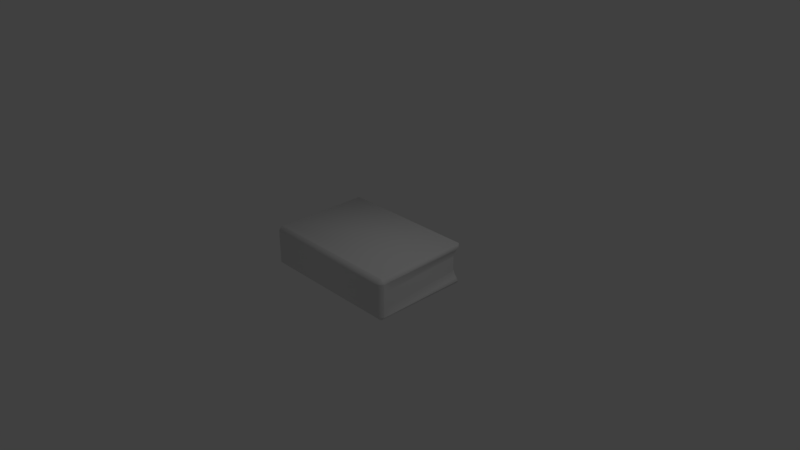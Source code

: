 # Source: book.blend  (saved by Blender 2.79.0; exported with 4.5.12 LTS)
import bpy
from mathutils import Matrix  # noqa: F401  (used for matrix-valued properties, if any)

bpy.ops.wm.read_factory_settings(use_empty=True)
scene = bpy.context.scene
scene.name = 'Scene'

# ---- collections
col_collection_1 = bpy.data.collections.new('Collection 1'); scene.collection.children.link(col_collection_1)

# ---- materials (node trees are filled in below, after node groups)
mat_book_cover = bpy.data.materials.new('Book_cover')
mat_book_cover.alpha_threshold = 0.0
mat_book_cover.use_transparent_shadow = False
mat_book_cover.roughness = 0.5
mat_book_cover.line_color = (0.0, 0.0, 0.0, 1.0)
mat_book_paper = bpy.data.materials.new('Book_paper')
mat_book_paper.alpha_threshold = 0.0
mat_book_paper.use_transparent_shadow = False
mat_book_paper.roughness = 0.5

# ---- material node trees

# ---- world
world_world = bpy.data.worlds.new('World'); scene.world = world_world
world_world.color = (0.05088, 0.05088, 0.05088)
world_world.use_sun_shadow = False
world_world.sun_shadow_jitter_overblur = 0.0
world_world.cycles.sampling_method = 'MANUAL'

# ---- cameras
cam_camera = bpy.data.cameras.new('Camera')
cam_camera.clip_end = 100.0
cam_camera.lens = 35.0
cam_camera.sensor_width = 32.0
cam_camera.sensor_height = 18.0
cam_camera.ortho_scale = 7.314
cam_camera.dof.focus_distance = 0.0
cam_camera.dof.aperture_fstop = 128.0

# ---- lights
light_lamp = bpy.data.lights.new('Lamp', 'POINT')
light_lamp.transmission_factor = 0.0
light_lamp.cutoff_distance = 30.0
light_lamp.energy = 100.0
light_lamp.shadow_buffer_clip_start = 1.001
light_lamp.shadow_soft_size = 0.1
light_lamp.shadow_maximum_resolution = 0.006
light_lamp.use_absolute_resolution = True

# ---- meshes
me_cube = bpy.data.meshes.new('Cube')
me_cube.from_pydata([(0.9483, 0.689, -0.2806), (0.9115, 0.7174, -0.2345), (0.9724, 0.6625, -0.2369), (1.0, -0.6278, -0.2289), (0.9483, -0.6795, -0.2289), (0.9483, -0.6278, -0.2806), (-0.9483, -0.6278, -0.2806), (-0.9483, -0.6795, -0.2289), (-1.0, -0.6278, -0.2289), (-0.9115, 0.7174, -0.2345), (-0.9483, 0.689, -0.2806), (-0.9724, 0.6625, -0.2369), (0.9724, 0.6625, 0.2369), (0.9115, 0.7174, 0.2345), (0.9483, 0.689, 0.2806), (0.9483, -0.6795, 0.2289), (1.0, -0.6278, 0.2289), (0.9483, -0.6278, 0.2806), (-1.0, -0.6278, 0.2289), (-0.9483, -0.6795, 0.2289), (-0.9483, -0.6278, 0.2806), (-0.9724, 0.6625, 0.2369), (-0.9483, 0.689, 0.2806), (-0.9115, 0.7174, 0.2345), (0.9512, 0.6439, -0.1985), (0.8904, 0.7006, -0.2011), (0.8689, 0.6773, -0.1033), (0.9239, 0.6258, -0.1039), (0.9239, 0.6258, -0.1035), (0.8689, 0.6773, -0.1033), (0.8689, 0.6773, -1.118e-08), (0.9239, 0.6258, -0.0001846), (0.9239, 0.6258, 0.0001846), (0.8689, 0.6773, 7.451e-09), (0.8689, 0.6773, 0.1033), (0.9239, 0.6258, 0.1035), (0.9512, 0.6439, 0.1985), (0.9239, 0.6258, 0.1039), (0.8689, 0.6773, 0.1033), (0.8904, 0.7006, 0.2011), (1.0, -0.6278, -0.22), (1.0, -0.6278, -0.1167), (0.9483, -0.6795, -0.1167), (0.9483, -0.6795, -0.22), (1.0, -0.6278, -0.1078), (1.0, -0.6278, -0.004456), (0.9483, -0.6795, -0.004456), (0.9483, -0.6795, -0.1078), (1.0, -0.6278, 0.004456), (1.0, -0.6278, 0.1078), (0.9483, -0.6795, 0.1078), (0.9483, -0.6795, 0.004456), (1.0, -0.6278, 0.22), (0.9483, -0.6795, 0.22), (0.9483, -0.6795, 0.1167), (1.0, -0.6278, 0.1167), (-1.0, -0.6278, -0.22), (-0.9483, -0.6795, -0.22), (-0.9483, -0.6795, -0.1167), (-1.0, -0.6278, -0.1167), (-1.0, -0.6278, -0.1078), (-0.9483, -0.6795, -0.1078), (-0.9483, -0.6795, -0.004456), (-1.0, -0.6278, -0.004456), (-1.0, -0.6278, 0.004456), (-0.9483, -0.6795, 0.004456), (-0.9483, -0.6795, 0.1078), (-1.0, -0.6278, 0.1078), (-1.0, -0.6278, 0.22), (-1.0, -0.6278, 0.1167), (-0.9483, -0.6795, 0.1167), (-0.9483, -0.6795, 0.22), (-0.9512, 0.6439, -0.1985), (-0.9239, 0.6258, -0.1039), (-0.8689, 0.6773, -0.1033), (-0.8904, 0.7006, -0.2011), (-0.9239, 0.6258, -0.1035), (-0.9239, 0.6258, -0.0001846), (-0.8689, 0.6773, -1.118e-08), (-0.8689, 0.6773, -0.1033), (-0.9239, 0.6258, 0.0001846), (-0.9239, 0.6258, 0.1035), (-0.8689, 0.6773, 0.1033), (-0.8689, 0.6773, 1.118e-08), (-0.9512, 0.6439, 0.1985), (-0.8904, 0.7006, 0.2011), (-0.8689, 0.6773, 0.1033), (-0.9239, 0.6258, 0.1039), (0.9483, -0.6163, -0.2806), (0.9483, -0.513, -0.2806), (1.0, -0.513, -0.2289), (1.0, -0.6163, -0.2289), (-0.9483, -0.513, -0.2806), (-0.9483, -0.6163, -0.2806), (-1.0, -0.6163, -0.2289), (-1.0, -0.513, -0.2289), (0.9483, -0.6163, 0.2806), (1.0, -0.6163, 0.2289), (1.0, -0.513, 0.2289), (0.9483, -0.513, 0.2806), (-0.9483, -0.513, 0.2806), (-1.0, -0.513, 0.2289), (-1.0, -0.6163, 0.2289), (-0.9483, -0.6163, 0.2806), (-0.9967, -0.5131, -0.2195), (-1.0, -0.6163, -0.22), (-1.0, -0.6163, -0.1167), (-0.9967, -0.5131, -0.1161), (-0.9967, -0.5131, -0.1076), (-1.0, -0.6163, -0.1078), (-1.0, -0.6163, -0.004456), (-0.9967, -0.5131, -0.004271), (-0.9967, -0.5131, 0.004271), (-1.0, -0.6163, 0.004456), (-1.0, -0.6163, 0.1078), (-0.9967, -0.5131, 0.1076), (-0.9967, -0.5131, 0.2195), (-0.9967, -0.5131, 0.1161), (-1.0, -0.6163, 0.1167), (-1.0, -0.6163, 0.22), (1.0, -0.6163, -0.22), (0.9967, -0.5131, -0.2195), (0.9967, -0.5131, -0.1161), (1.0, -0.6163, -0.1167), (1.0, -0.6163, -0.1078), (0.9967, -0.5131, -0.1076), (0.9967, -0.5131, -0.004271), (1.0, -0.6163, -0.004456), (1.0, -0.6163, 0.004456), (0.9967, -0.5131, 0.004271), (0.9967, -0.5131, 0.1076), (1.0, -0.6163, 0.1078), (1.0, -0.6163, 0.22), (1.0, -0.6163, 0.1167), (0.9967, -0.5131, 0.1161), (0.9967, -0.5131, 0.2195)], [], [(4, 43, 57, 7), (68, 18, 102, 119), (96, 103, 20, 17), (132, 97, 16, 52), (27, 28, 125, 122), (2, 24, 121, 90), (14, 22, 100, 99), (123, 124, 44, 41), (35, 37, 134, 130), (31, 32, 129, 126), (36, 12, 98, 135), (111, 112, 80, 77), (115, 117, 87, 81), (8, 56, 105, 94), (127, 128, 48, 45), (131, 133, 55, 49), (59, 60, 109, 106), (88, 5, 6, 93), (42, 47, 61, 58), (46, 51, 65, 62), (50, 54, 70, 66), (38, 34, 82, 86), (33, 30, 78, 83), (29, 26, 74, 79), (91, 120, 40, 3), (107, 108, 76, 73), (67, 69, 118, 114), (63, 64, 113, 110), (95, 104, 72, 11), (116, 101, 21, 84), (13, 39, 85, 23), (53, 15, 19, 71), (25, 1, 9, 75), (0, 1, 2), (3, 4, 5), (6, 7, 8), (9, 10, 11), (12, 13, 14), (15, 16, 17), (18, 19, 20), (21, 22, 23), (24, 25, 26, 27), (28, 29, 30, 31), (32, 33, 34, 35), (36, 37, 38, 39), (40, 41, 42, 43), (44, 45, 46, 47), (48, 49, 50, 51), (52, 53, 54, 55), (56, 57, 58, 59), (60, 61, 62, 63), (64, 65, 66, 67), (68, 69, 70, 71), (72, 73, 74, 75), (76, 77, 78, 79), (80, 81, 82, 83), (84, 85, 86, 87), (88, 89, 90, 91), (92, 93, 94, 95), (96, 97, 98, 99), (100, 101, 102, 103), (104, 105, 106, 107), (108, 109, 110, 111), (112, 113, 114, 115), (116, 117, 118, 119), (120, 121, 122, 123), (124, 125, 126, 127), (128, 129, 130, 131), (132, 133, 134, 135), (91, 3, 5, 88), (0, 10, 9, 1), (39, 13, 12, 36), (4, 7, 6, 5), (52, 16, 15, 53), (95, 11, 10, 92), (71, 19, 18, 68), (84, 21, 23, 85), (96, 17, 16, 97), (13, 23, 22, 14), (17, 20, 19, 15), (100, 22, 21, 101), (1, 25, 24, 2), (26, 29, 28, 27), (30, 33, 32, 31), (34, 38, 37, 35), (3, 40, 43, 4), (41, 44, 47, 42), (45, 48, 51, 46), (49, 55, 54, 50), (7, 57, 56, 8), (58, 61, 60, 59), (62, 65, 64, 63), (66, 70, 69, 67), (11, 72, 75, 9), (73, 76, 79, 74), (77, 80, 83, 78), (81, 87, 86, 82), (38, 86, 85, 39), (33, 83, 82, 34), (29, 79, 78, 30), (25, 75, 74, 26), (107, 73, 72, 104), (111, 77, 76, 108), (115, 81, 80, 112), (116, 84, 87, 117), (42, 58, 57, 43), (46, 62, 61, 47), (50, 66, 65, 51), (53, 71, 70, 54), (123, 41, 40, 120), (127, 45, 44, 124), (131, 49, 48, 128), (132, 52, 55, 133), (2, 90, 89, 0), (8, 94, 93, 6), (14, 99, 98, 12), (20, 103, 102, 18), (59, 106, 105, 56), (63, 110, 109, 60), (67, 114, 113, 64), (68, 119, 118, 69), (27, 122, 121, 24), (31, 126, 125, 28), (35, 130, 129, 32), (36, 135, 134, 37), (133, 131, 130, 134), (128, 127, 126, 129), (124, 123, 122, 125), (120, 91, 90, 121), (117, 115, 114, 118), (112, 111, 110, 113), (108, 107, 106, 109), (104, 95, 94, 105), (101, 116, 119, 102), (97, 132, 135, 98), (103, 96, 99, 100), (88, 93, 92, 89), (0, 89, 92, 10)])
me_cube.polygons.foreach_set('use_smooth', [True] * 138)
me_cube.polygons.foreach_set('material_index', [0, 0, 0, 0, 1, 0, 0, 0, 1, 1, 0, 1, 1, 0, 0, 0, 0, 0, 0, 0, 0, 1, 1, 1, 0, 1, 0, 0, 0, 0, 0, 0, 0, 0, 0, 0, 0, 0, 0, 0, 0, 1, 1, 1, 1, 0, 0, 0, 0, 0, 0, 0, 0, 1, 1, 1, 1, 0, 0, 0, 0, 0, 0, 0, 0, 0, 0, 0, 0, 0, 0, 0, 0, 0, 0, 0, 0, 0, 0, 0, 0, 0, 1, 1, 1, 0, 0, 0, 0, 0, 0, 0, 0, 0, 1, 1, 1, 1, 1, 1, 1, 1, 1, 1, 1, 0, 0, 0, 0, 0, 0, 0, 0, 0, 0, 0, 0, 0, 0, 0, 0, 1, 1, 1, 1, 0, 0, 0, 0, 0, 0, 0, 0, 0, 0, 0, 0, 0])
me_cube.materials.append(mat_book_cover)
me_cube.materials.append(mat_book_paper)
me_cube.use_remesh_preserve_volume = False
me_cube.use_remesh_preserve_attributes = False
me_cube.use_mirror_vertex_groups = False
me_cube.update()

# ---- objects
ob_cube = bpy.data.objects.new('Cube', me_cube)
ob_lamp = bpy.data.objects.new('Lamp', light_lamp)
ob_camera = bpy.data.objects.new('Camera', cam_camera)

# ---- transforms, parenting, visibility, modifiers, constraints
ob_cube.location = (-1.124e-08, -0.03059, 0.0)
ob_cube.lock_rotations_4d = False
ob_cube.empty_display_type = 'ARROWS'
ob_cube.lineart.crease_threshold = 0.0
ob_lamp.location = (4.076, 1.005, 5.904)
ob_lamp.rotation_euler = (0.6503, 0.05522, 1.866)
ob_lamp.lock_rotations_4d = False
ob_lamp.empty_display_type = 'ARROWS'
ob_lamp.color = (0.0, 0.0, 0.0, 0.0)
ob_lamp.lineart.crease_threshold = 0.0
ob_camera.location = (7.481, -6.508, 5.344)
ob_camera.rotation_euler = (1.109, 0.0, 0.8149)
ob_camera.lock_rotations_4d = False
ob_camera.empty_display_type = 'ARROWS'
ob_camera.color = (0.0, 0.0, 0.0, 0.0)
ob_camera.display_type = 'WIRE'
ob_camera.lineart.crease_threshold = 0.0

# ---- collection membership
col_collection_1.objects.link(ob_cube)
col_collection_1.objects.link(ob_lamp)
col_collection_1.objects.link(ob_camera)

# ---- scene / render settings (as saved in the file)
scene.camera = ob_camera
scene.frame_start = 1; scene.frame_end = 250; scene.frame_set(1)
scene.render.engine = 'BLENDER_EEVEE_NEXT'
scene.render.resolution_percentage = 50
scene.render.dither_intensity = 0.0
scene.cycles.use_denoising = False
scene.cycles.samples = 128
scene.cycles.sampling_pattern = 'TABULATED_SOBOL'
scene.cycles.use_adaptive_sampling = False
scene.cycles.use_light_tree = False
scene.cycles.blur_glossy = 0.0
scene.cycles.sample_clamp_indirect = 0.0
scene.view_settings.view_transform = 'Standard'
bpy.context.view_layer.update()
